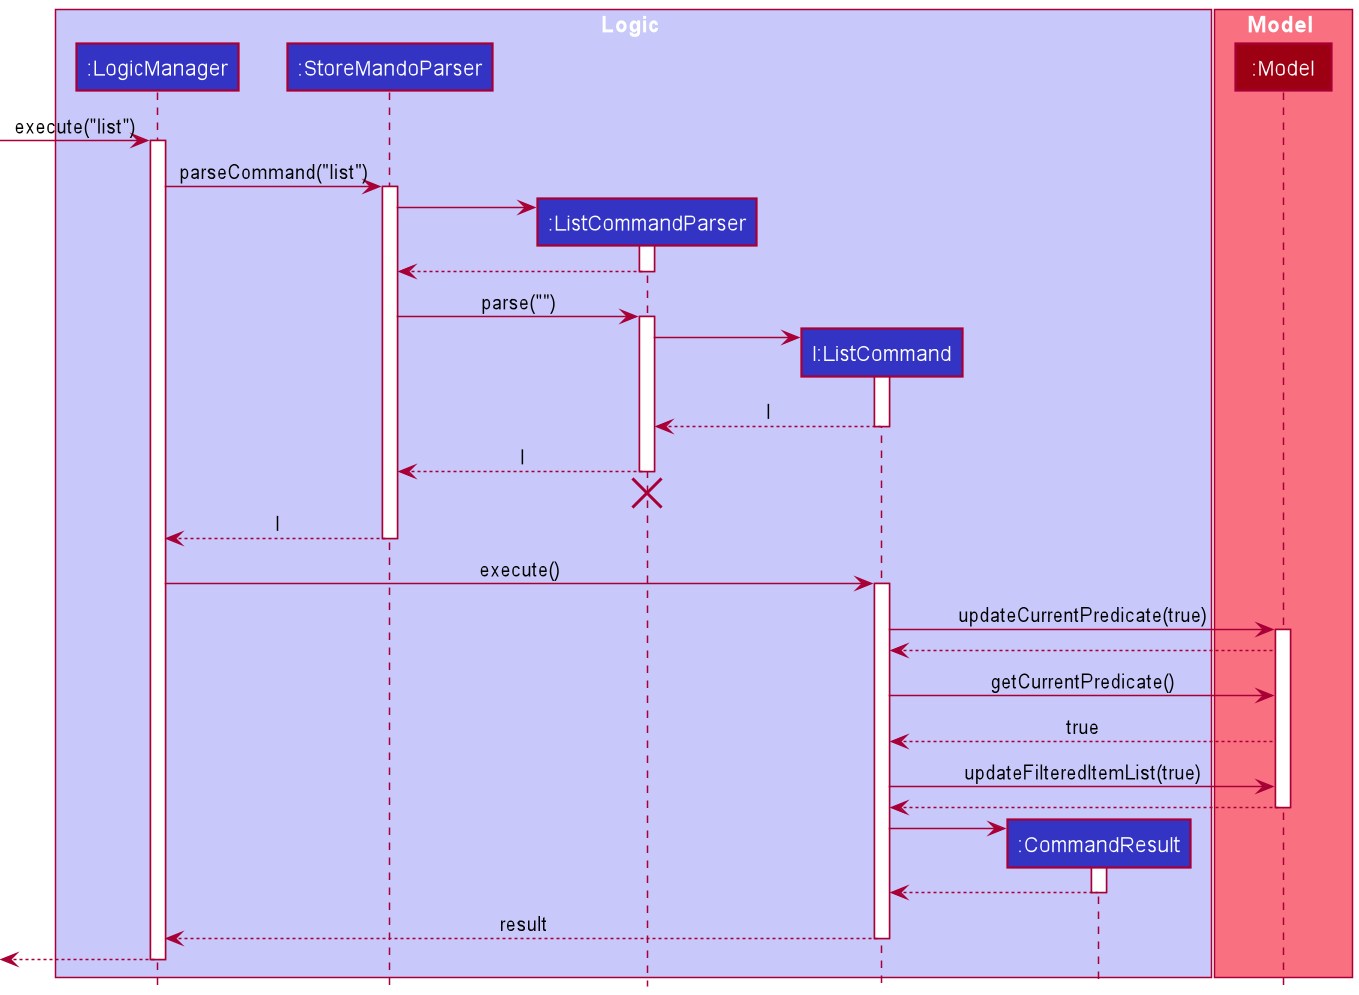

The diagram above was rendered by PlantUML. Its source (embedded in the PNG):
@startuml
!include style.puml

box Logic LOGIC_COLOR_T1
participant ":LogicManager" as LogicManager LOGIC_COLOR
participant ":StoreMandoParser" as StoreMandoParser LOGIC_COLOR
participant ":ListCommandParser" as ListCommandParser LOGIC_COLOR
participant "l:ListCommand" as ListCommand LOGIC_COLOR
participant ":CommandResult" as CommandResult LOGIC_COLOR
end box

box Model MODEL_COLOR_T1
participant ":Model" as Model MODEL_COLOR
end box

[-> LogicManager : execute("list")
activate LogicManager

LogicManager -> StoreMandoParser : parseCommand("list")
activate StoreMandoParser

create ListCommandParser
StoreMandoParser -> ListCommandParser
activate ListCommandParser

ListCommandParser --> StoreMandoParser
deactivate ListCommandParser

StoreMandoParser -> ListCommandParser : parse("")
activate ListCommandParser

create ListCommand
ListCommandParser -> ListCommand
activate ListCommand

ListCommand --> ListCommandParser : l
deactivate ListCommand

ListCommandParser --> StoreMandoParser : l
deactivate ListCommandParser
'Hidden arrow to position the destroy marker below the end of the activation bar.
ListCommandParser -[hidden]-> StoreMandoParser
destroy ListCommandParser

StoreMandoParser --> LogicManager : l
deactivate StoreMandoParser

LogicManager -> ListCommand : execute()
activate ListCommand

ListCommand -> Model : updateCurrentPredicate(true)
activate Model

Model --> ListCommand
ListCommand -> Model : getCurrentPredicate()
Model --> ListCommand : true
ListCommand -> Model : updateFilteredItemList(true)

Model --> ListCommand
deactivate Model

create CommandResult
ListCommand -> CommandResult
activate CommandResult

CommandResult --> ListCommand
deactivate CommandResult

ListCommand --> LogicManager : result
deactivate ListCommand

[<--LogicManager
deactivate LogicManager
@enduml